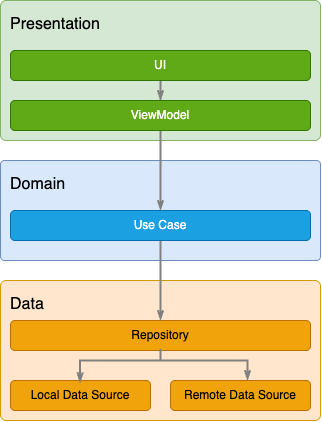

The diagram above was exported from draw.io. Its source (the exported page's mxGraphModel, read from the mxfile embedded in the PNG):
<mxGraphModel dx="1057" dy="698" grid="1" gridSize="10" guides="1" tooltips="1" connect="1" arrows="1" fold="1" page="1" pageScale="1" pageWidth="850" pageHeight="1100" math="0" shadow="0">
  <root>
    <mxCell id="0" />
    <mxCell id="1" parent="0" />
    <mxCell id="2" value="Data" style="rounded=1;whiteSpace=wrap;html=1;fillColor=#ffe6cc;strokeColor=#d79b00;align=left;verticalAlign=top;spacing=10;fontSize=16;fontFamily=Helvetica;glass=0;shadow=0;arcSize=4;" vertex="1" parent="1">
      <mxGeometry x="10" y="600" width="320" height="140" as="geometry" />
    </mxCell>
    <mxCell id="3" value="Repository" style="rounded=1;whiteSpace=wrap;html=1;fillColor=#f0a30a;strokeColor=#BD7000;fontColor=#000000;" vertex="1" parent="1">
      <mxGeometry x="20" y="640" width="300" height="30" as="geometry" />
    </mxCell>
    <mxCell id="4" value="Remote Data Source" style="rounded=1;whiteSpace=wrap;html=1;fillColor=#f0a30a;strokeColor=#BD7000;fontColor=#000000;" vertex="1" parent="1">
      <mxGeometry x="180" y="700" width="140" height="30" as="geometry" />
    </mxCell>
    <mxCell id="5" value="Local Data Source" style="rounded=1;whiteSpace=wrap;html=1;fillColor=#f0a30a;strokeColor=#BD7000;fontColor=#000000;" vertex="1" parent="1">
      <mxGeometry x="20" y="700" width="140" height="30" as="geometry" />
    </mxCell>
    <mxCell id="6" value="Domain" style="rounded=1;whiteSpace=wrap;html=1;fillColor=#dae8fc;strokeColor=#6c8ebf;align=left;verticalAlign=top;spacing=10;fontSize=16;fontFamily=Helvetica;glass=0;shadow=0;arcSize=4;" vertex="1" parent="1">
      <mxGeometry x="10" y="480" width="320" height="100" as="geometry" />
    </mxCell>
    <mxCell id="7" style="edgeStyle=orthogonalEdgeStyle;rounded=0;orthogonalLoop=1;jettySize=auto;html=1;strokeColor=#808080;strokeWidth=2;startArrow=none;startFill=0;endArrow=openThin;endFill=0;curved=0;" edge="1" source="8" target="3" parent="1">
      <mxGeometry relative="1" as="geometry" />
    </mxCell>
    <mxCell id="8" value="Use Case" style="rounded=1;whiteSpace=wrap;html=1;fillColor=#1ba1e2;strokeColor=#006EAF;fontColor=#ffffff;" vertex="1" parent="1">
      <mxGeometry x="20" y="530" width="300" height="30" as="geometry" />
    </mxCell>
    <mxCell id="9" value="Presentation" style="rounded=1;whiteSpace=wrap;html=1;fillColor=#d5e8d4;strokeColor=#82b366;align=left;verticalAlign=top;spacing=10;fontSize=16;fontFamily=Helvetica;glass=0;shadow=0;arcSize=4;" vertex="1" parent="1">
      <mxGeometry x="10" y="320" width="320" height="140" as="geometry" />
    </mxCell>
    <mxCell id="10" style="edgeStyle=orthogonalEdgeStyle;rounded=0;orthogonalLoop=1;jettySize=auto;html=1;entryX=0.5;entryY=0;entryDx=0;entryDy=0;curved=0;strokeColor=#808080;strokeWidth=2;startArrow=none;startFill=0;endArrow=openThin;endFill=0;" edge="1" source="11" target="13" parent="1">
      <mxGeometry relative="1" as="geometry" />
    </mxCell>
    <mxCell id="11" value="UI" style="rounded=1;whiteSpace=wrap;html=1;fillColor=#60a917;strokeColor=#2D7600;fontColor=#ffffff;" vertex="1" parent="1">
      <mxGeometry x="20" y="370" width="300" height="30" as="geometry" />
    </mxCell>
    <mxCell id="12" style="edgeStyle=orthogonalEdgeStyle;rounded=0;orthogonalLoop=1;jettySize=auto;html=1;strokeColor=#808080;strokeWidth=2;startArrow=none;startFill=0;endArrow=openThin;endFill=0;curved=0;" edge="1" source="13" target="8" parent="1">
      <mxGeometry relative="1" as="geometry" />
    </mxCell>
    <mxCell id="13" value="ViewModel" style="rounded=1;whiteSpace=wrap;html=1;fillColor=#60a917;strokeColor=#2D7600;fontColor=#ffffff;" vertex="1" parent="1">
      <mxGeometry x="20" y="420" width="300" height="30" as="geometry" />
    </mxCell>
    <mxCell id="14" style="edgeStyle=orthogonalEdgeStyle;rounded=0;orthogonalLoop=1;jettySize=auto;html=1;entryX=0.55;entryY=0.05;entryDx=0;entryDy=0;entryPerimeter=0;strokeColor=#808080;strokeWidth=2;startArrow=none;startFill=0;endArrow=openThin;endFill=0;curved=0;" edge="1" parent="1">
      <mxGeometry relative="1" as="geometry">
        <mxPoint x="169.99999999999994" y="668.4999999999999" as="sourcePoint" />
        <mxPoint x="257.00000000000006" y="700.0000000000001" as="targetPoint" />
        <Array as="points">
          <mxPoint x="170" y="680" />
          <mxPoint x="257" y="680" />
        </Array>
      </mxGeometry>
    </mxCell>
    <mxCell id="15" style="edgeStyle=orthogonalEdgeStyle;rounded=0;orthogonalLoop=1;jettySize=auto;html=1;entryX=0.497;entryY=0.07;entryDx=0;entryDy=0;entryPerimeter=0;strokeColor=#808080;strokeWidth=2;startArrow=none;startFill=0;endArrow=openThin;endFill=0;curved=0;" edge="1" source="3" target="5" parent="1">
      <mxGeometry relative="1" as="geometry">
        <Array as="points">
          <mxPoint x="170" y="680" />
          <mxPoint x="90" y="680" />
        </Array>
      </mxGeometry>
    </mxCell>
  </root>
</mxGraphModel>